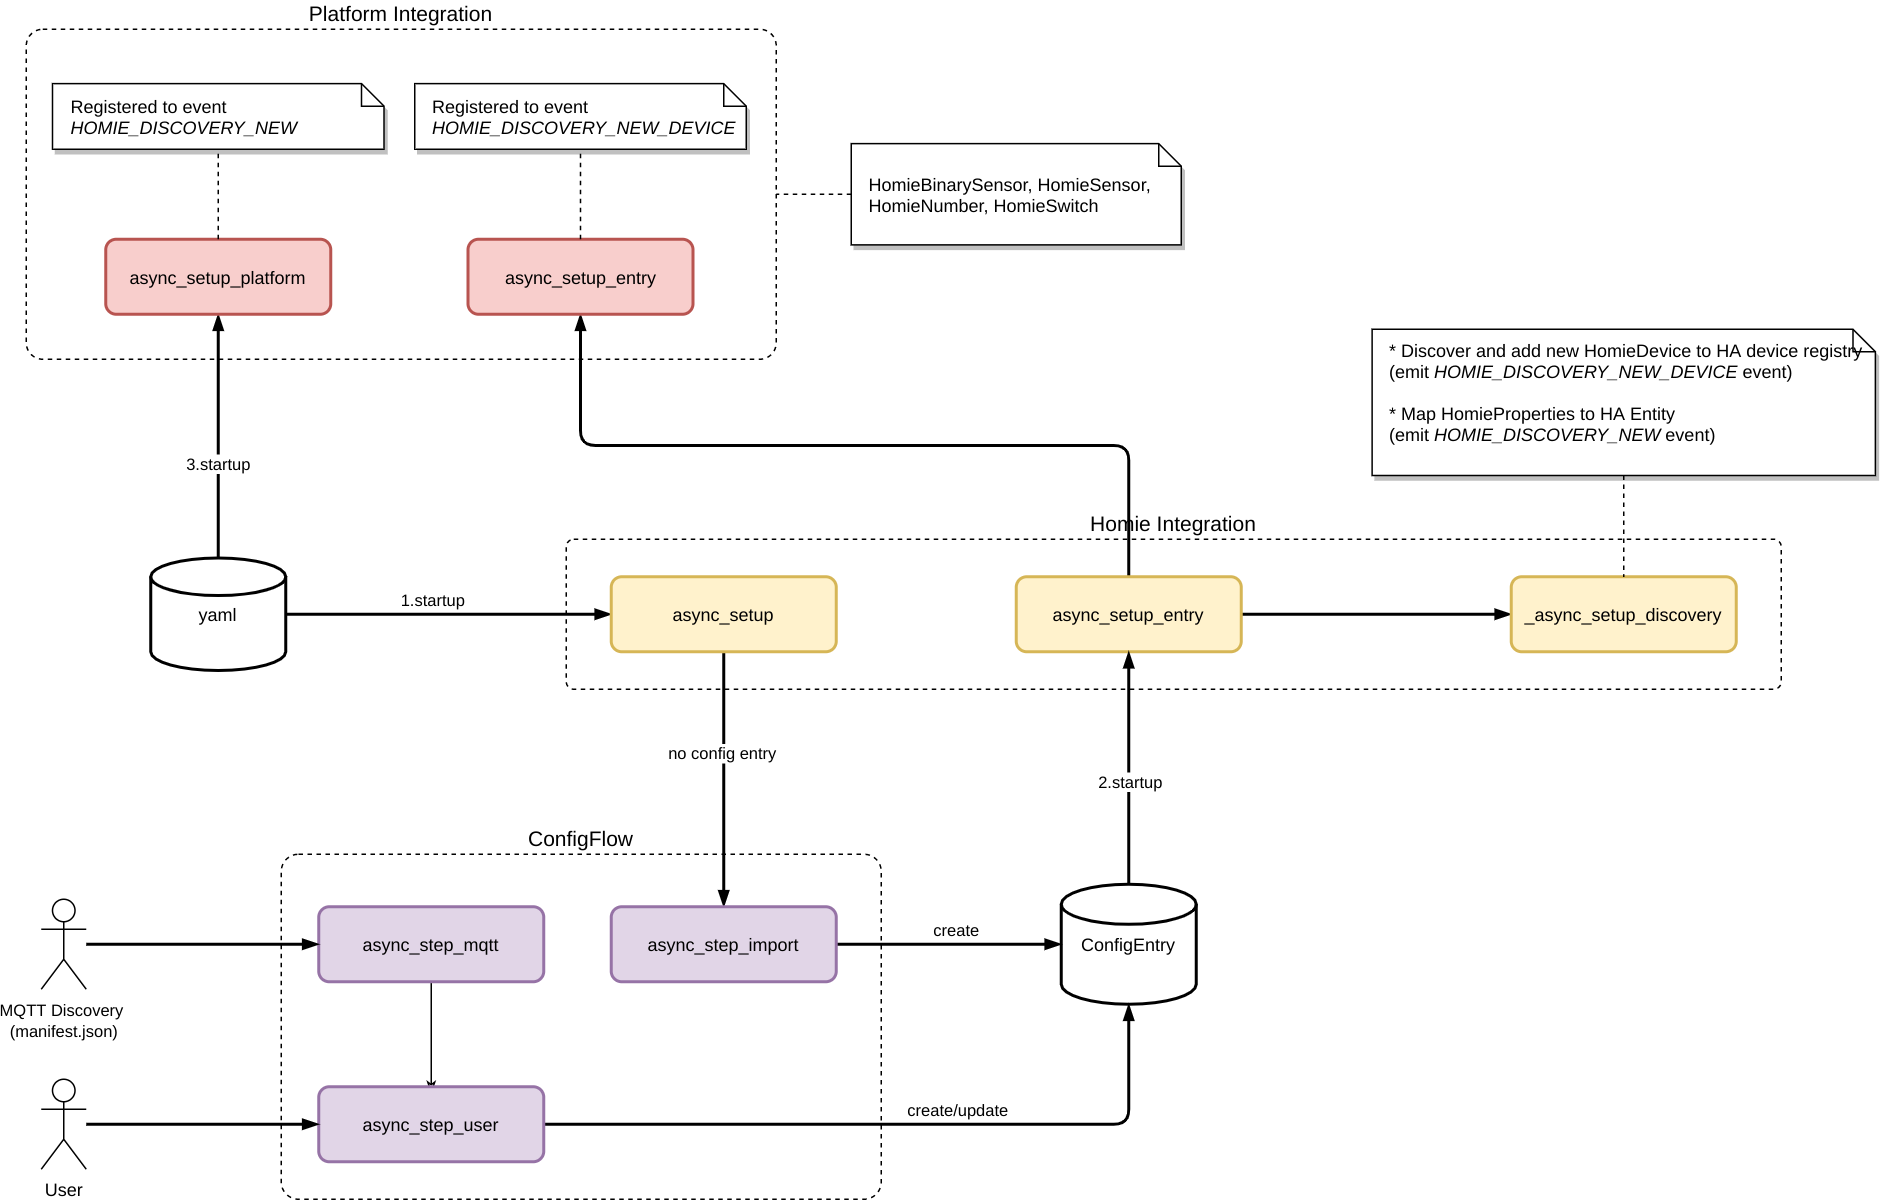

The diagram above was exported from draw.io. Its source (the exported page's mxGraphModel, read from the mxfile embedded in the PNG):
<mxGraphModel dx="651" dy="3059" grid="1" gridSize="10" guides="1" tooltips="1" connect="1" arrows="1" fold="1" page="1" pageScale="1" pageWidth="850" pageHeight="1100" math="0" shadow="0">
  <root>
    <mxCell id="Tua178YwWlxOATpEVc0I-0" />
    <mxCell id="Tua178YwWlxOATpEVc0I-1" parent="Tua178YwWlxOATpEVc0I-0" />
    <mxCell id="o1jE8s885v9Xv5LZkqfT-32" value="Homie Integration" style="rounded=1;whiteSpace=wrap;html=1;dashed=1;fillColor=none;labelPosition=center;verticalLabelPosition=top;align=center;verticalAlign=bottom;arcSize=5;fontStyle=0;fontSize=14;" vertex="1" parent="Tua178YwWlxOATpEVc0I-1">
      <mxGeometry x="850" y="-1430" width="810" height="100" as="geometry" />
    </mxCell>
    <mxCell id="o1jE8s885v9Xv5LZkqfT-0" value="Platform Integration" style="rounded=1;whiteSpace=wrap;html=1;dashed=1;fillColor=none;labelPosition=center;verticalLabelPosition=top;align=center;verticalAlign=bottom;arcSize=5;fontStyle=0;fontSize=14;" vertex="1" parent="Tua178YwWlxOATpEVc0I-1">
      <mxGeometry x="490" y="-1770" width="500" height="220" as="geometry" />
    </mxCell>
    <mxCell id="o1jE8s885v9Xv5LZkqfT-1" value="ConfigFlow" style="rounded=1;whiteSpace=wrap;html=1;dashed=1;fillColor=none;labelPosition=center;verticalLabelPosition=top;align=center;verticalAlign=bottom;arcSize=5;fontStyle=0;fontSize=14;" vertex="1" parent="Tua178YwWlxOATpEVc0I-1">
      <mxGeometry x="660" y="-1220" width="400" height="230" as="geometry" />
    </mxCell>
    <mxCell id="o1jE8s885v9Xv5LZkqfT-2" style="edgeStyle=orthogonalEdgeStyle;rounded=1;orthogonalLoop=1;jettySize=auto;html=1;strokeWidth=2;strokeColor=default;entryX=0;entryY=0.5;entryDx=0;entryDy=0;endArrow=blockThin;endFill=1;" edge="1" parent="Tua178YwWlxOATpEVc0I-1" source="o1jE8s885v9Xv5LZkqfT-4" target="o1jE8s885v9Xv5LZkqfT-6">
      <mxGeometry relative="1" as="geometry">
        <mxPoint x="880" y="-1380" as="targetPoint" />
      </mxGeometry>
    </mxCell>
    <mxCell id="NsD5MOrHDNYvPaedllR6-0" value="1.startup" style="edgeLabel;html=1;align=center;verticalAlign=middle;resizable=0;points=[];" vertex="1" connectable="0" parent="o1jE8s885v9Xv5LZkqfT-2">
      <mxGeometry x="-0.1876" y="2" relative="1" as="geometry">
        <mxPoint x="9" y="-8" as="offset" />
      </mxGeometry>
    </mxCell>
    <mxCell id="o1jE8s885v9Xv5LZkqfT-3" style="edgeStyle=orthogonalEdgeStyle;rounded=1;orthogonalLoop=1;jettySize=auto;html=1;endArrow=blockThin;strokeColor=default;strokeWidth=2;exitX=0.5;exitY=0;exitDx=0;exitDy=0;exitPerimeter=0;endFill=1;" edge="1" parent="Tua178YwWlxOATpEVc0I-1" source="o1jE8s885v9Xv5LZkqfT-4" target="o1jE8s885v9Xv5LZkqfT-22">
      <mxGeometry relative="1" as="geometry" />
    </mxCell>
    <mxCell id="NsD5MOrHDNYvPaedllR6-9" value="3.startup" style="edgeLabel;html=1;align=center;verticalAlign=middle;resizable=0;points=[];" vertex="1" connectable="0" parent="o1jE8s885v9Xv5LZkqfT-3">
      <mxGeometry x="-0.2156" y="-3" relative="1" as="geometry">
        <mxPoint x="-4" as="offset" />
      </mxGeometry>
    </mxCell>
    <mxCell id="o1jE8s885v9Xv5LZkqfT-4" value="yaml" style="strokeWidth=2;html=1;shape=mxgraph.flowchart.database;whiteSpace=wrap;" vertex="1" parent="Tua178YwWlxOATpEVc0I-1">
      <mxGeometry x="573" y="-1417.5" width="90" height="75" as="geometry" />
    </mxCell>
    <mxCell id="o1jE8s885v9Xv5LZkqfT-5" style="edgeStyle=orthogonalEdgeStyle;rounded=1;orthogonalLoop=1;jettySize=auto;html=1;endArrow=blockThin;strokeColor=default;strokeWidth=2;endFill=1;" edge="1" parent="Tua178YwWlxOATpEVc0I-1" source="o1jE8s885v9Xv5LZkqfT-6" target="o1jE8s885v9Xv5LZkqfT-21">
      <mxGeometry relative="1" as="geometry" />
    </mxCell>
    <mxCell id="NsD5MOrHDNYvPaedllR6-2" value="no config entry" style="edgeLabel;html=1;align=center;verticalAlign=middle;resizable=0;points=[];" vertex="1" connectable="0" parent="o1jE8s885v9Xv5LZkqfT-5">
      <mxGeometry x="-0.2152" y="-2" relative="1" as="geometry">
        <mxPoint as="offset" />
      </mxGeometry>
    </mxCell>
    <mxCell id="o1jE8s885v9Xv5LZkqfT-6" value="async_setup" style="rounded=1;whiteSpace=wrap;html=1;absoluteArcSize=1;arcSize=14;strokeWidth=2;fillColor=#fff2cc;strokeColor=#d6b656;" vertex="1" parent="Tua178YwWlxOATpEVc0I-1">
      <mxGeometry x="880" y="-1405" width="150" height="50" as="geometry" />
    </mxCell>
    <mxCell id="o1jE8s885v9Xv5LZkqfT-7" style="edgeStyle=orthogonalEdgeStyle;rounded=1;orthogonalLoop=1;jettySize=auto;html=1;entryX=0.5;entryY=1;entryDx=0;entryDy=0;endArrow=blockThin;strokeColor=default;strokeWidth=2;exitX=0.5;exitY=0;exitDx=0;exitDy=0;endFill=1;" edge="1" parent="Tua178YwWlxOATpEVc0I-1" source="o1jE8s885v9Xv5LZkqfT-9" target="o1jE8s885v9Xv5LZkqfT-23">
      <mxGeometry relative="1" as="geometry" />
    </mxCell>
    <mxCell id="o1jE8s885v9Xv5LZkqfT-8" style="edgeStyle=orthogonalEdgeStyle;rounded=1;orthogonalLoop=1;jettySize=auto;html=1;entryX=0;entryY=0.5;entryDx=0;entryDy=0;endArrow=blockThin;strokeColor=default;strokeWidth=2;endFill=1;" edge="1" parent="Tua178YwWlxOATpEVc0I-1" source="o1jE8s885v9Xv5LZkqfT-9" target="o1jE8s885v9Xv5LZkqfT-26">
      <mxGeometry relative="1" as="geometry" />
    </mxCell>
    <mxCell id="o1jE8s885v9Xv5LZkqfT-9" value="async_setup_entry" style="rounded=1;whiteSpace=wrap;html=1;absoluteArcSize=1;arcSize=14;strokeWidth=2;fillColor=#fff2cc;strokeColor=#d6b656;" vertex="1" parent="Tua178YwWlxOATpEVc0I-1">
      <mxGeometry x="1150" y="-1405" width="150" height="50" as="geometry" />
    </mxCell>
    <mxCell id="o1jE8s885v9Xv5LZkqfT-10" style="edgeStyle=orthogonalEdgeStyle;orthogonalLoop=1;jettySize=auto;html=1;endArrow=blockThin;strokeColor=default;strokeWidth=2;entryX=0.5;entryY=1;entryDx=0;entryDy=0;rounded=1;exitX=0.5;exitY=0;exitDx=0;exitDy=0;exitPerimeter=0;endFill=1;" edge="1" parent="Tua178YwWlxOATpEVc0I-1" source="o1jE8s885v9Xv5LZkqfT-11" target="o1jE8s885v9Xv5LZkqfT-9">
      <mxGeometry relative="1" as="geometry">
        <mxPoint x="1100" y="-1300" as="targetPoint" />
      </mxGeometry>
    </mxCell>
    <mxCell id="NsD5MOrHDNYvPaedllR6-1" value="2.startup" style="edgeLabel;html=1;align=center;verticalAlign=middle;resizable=0;points=[];" vertex="1" connectable="0" parent="o1jE8s885v9Xv5LZkqfT-10">
      <mxGeometry x="-0.1252" relative="1" as="geometry">
        <mxPoint as="offset" />
      </mxGeometry>
    </mxCell>
    <mxCell id="o1jE8s885v9Xv5LZkqfT-11" value="ConfigEntry" style="strokeWidth=2;html=1;shape=mxgraph.flowchart.database;whiteSpace=wrap;" vertex="1" parent="Tua178YwWlxOATpEVc0I-1">
      <mxGeometry x="1180" y="-1200" width="90" height="80" as="geometry" />
    </mxCell>
    <mxCell id="o1jE8s885v9Xv5LZkqfT-12" style="edgeStyle=orthogonalEdgeStyle;rounded=1;orthogonalLoop=1;jettySize=auto;html=1;endArrow=classicThin;endFill=0;strokeColor=default;strokeWidth=1;" edge="1" parent="Tua178YwWlxOATpEVc0I-1" source="o1jE8s885v9Xv5LZkqfT-13">
      <mxGeometry relative="1" as="geometry">
        <mxPoint x="760" y="-1060" as="targetPoint" />
      </mxGeometry>
    </mxCell>
    <mxCell id="o1jE8s885v9Xv5LZkqfT-13" value="async_step_mqtt" style="rounded=1;whiteSpace=wrap;html=1;absoluteArcSize=1;arcSize=14;strokeWidth=2;fillColor=#e1d5e7;strokeColor=#9673a6;" vertex="1" parent="Tua178YwWlxOATpEVc0I-1">
      <mxGeometry x="685" y="-1185" width="150" height="50" as="geometry" />
    </mxCell>
    <mxCell id="o1jE8s885v9Xv5LZkqfT-14" style="edgeStyle=orthogonalEdgeStyle;rounded=1;orthogonalLoop=1;jettySize=auto;html=1;entryX=0;entryY=0.5;entryDx=0;entryDy=0;strokeWidth=2;strokeColor=default;endArrow=blockThin;endFill=1;" edge="1" parent="Tua178YwWlxOATpEVc0I-1" target="o1jE8s885v9Xv5LZkqfT-13" source="o1jE8s885v9Xv5LZkqfT-19">
      <mxGeometry relative="1" as="geometry">
        <mxPoint x="510" y="-1180" as="sourcePoint" />
        <mxPoint x="655" y="-1155.5" as="targetPoint" />
      </mxGeometry>
    </mxCell>
    <mxCell id="o1jE8s885v9Xv5LZkqfT-15" style="edgeStyle=orthogonalEdgeStyle;rounded=1;orthogonalLoop=1;jettySize=auto;html=1;endArrow=blockThin;strokeColor=default;strokeWidth=2;endFill=1;" edge="1" parent="Tua178YwWlxOATpEVc0I-1" source="o1jE8s885v9Xv5LZkqfT-16" target="o1jE8s885v9Xv5LZkqfT-11">
      <mxGeometry relative="1" as="geometry" />
    </mxCell>
    <mxCell id="NsD5MOrHDNYvPaedllR6-7" value="create/update" style="edgeLabel;html=1;align=center;verticalAlign=middle;resizable=0;points=[];" vertex="1" connectable="0" parent="o1jE8s885v9Xv5LZkqfT-15">
      <mxGeometry x="0.1136" y="-1" relative="1" as="geometry">
        <mxPoint x="14" y="-11" as="offset" />
      </mxGeometry>
    </mxCell>
    <mxCell id="o1jE8s885v9Xv5LZkqfT-16" value="async_step_user" style="rounded=1;whiteSpace=wrap;html=1;absoluteArcSize=1;arcSize=14;strokeWidth=2;fillColor=#e1d5e7;strokeColor=#9673a6;" vertex="1" parent="Tua178YwWlxOATpEVc0I-1">
      <mxGeometry x="685" y="-1065" width="150" height="50" as="geometry" />
    </mxCell>
    <mxCell id="o1jE8s885v9Xv5LZkqfT-17" style="edgeStyle=orthogonalEdgeStyle;rounded=1;orthogonalLoop=1;jettySize=auto;html=1;endArrow=blockThin;strokeColor=default;strokeWidth=2;endFill=1;" edge="1" parent="Tua178YwWlxOATpEVc0I-1" source="o1jE8s885v9Xv5LZkqfT-18" target="o1jE8s885v9Xv5LZkqfT-16">
      <mxGeometry relative="1" as="geometry" />
    </mxCell>
    <mxCell id="o1jE8s885v9Xv5LZkqfT-18" value="User" style="shape=umlActor;verticalLabelPosition=bottom;verticalAlign=top;html=1;" vertex="1" parent="Tua178YwWlxOATpEVc0I-1">
      <mxGeometry x="500" y="-1070" width="30" height="60" as="geometry" />
    </mxCell>
    <mxCell id="o1jE8s885v9Xv5LZkqfT-19" value="&lt;span style=&quot;font-size: 11px ; background-color: rgb(255 , 255 , 255)&quot;&gt;MQTT Discovery &lt;br&gt;(manifest.json)&lt;/span&gt;" style="shape=umlActor;verticalLabelPosition=bottom;verticalAlign=top;html=1;" vertex="1" parent="Tua178YwWlxOATpEVc0I-1">
      <mxGeometry x="500" y="-1190" width="30" height="60" as="geometry" />
    </mxCell>
    <mxCell id="o1jE8s885v9Xv5LZkqfT-20" style="edgeStyle=orthogonalEdgeStyle;rounded=1;orthogonalLoop=1;jettySize=auto;html=1;entryX=0;entryY=0.5;entryDx=0;entryDy=0;entryPerimeter=0;endArrow=blockThin;strokeColor=default;strokeWidth=2;endFill=1;" edge="1" parent="Tua178YwWlxOATpEVc0I-1" source="o1jE8s885v9Xv5LZkqfT-21" target="o1jE8s885v9Xv5LZkqfT-11">
      <mxGeometry relative="1" as="geometry" />
    </mxCell>
    <mxCell id="NsD5MOrHDNYvPaedllR6-8" value="create" style="edgeLabel;html=1;align=center;verticalAlign=middle;resizable=0;points=[];" vertex="1" connectable="0" parent="o1jE8s885v9Xv5LZkqfT-20">
      <mxGeometry x="0.2188" y="1" relative="1" as="geometry">
        <mxPoint x="-12" y="-9" as="offset" />
      </mxGeometry>
    </mxCell>
    <mxCell id="o1jE8s885v9Xv5LZkqfT-21" value="async_step_import" style="rounded=1;whiteSpace=wrap;html=1;absoluteArcSize=1;arcSize=14;strokeWidth=2;fillColor=#e1d5e7;strokeColor=#9673a6;" vertex="1" parent="Tua178YwWlxOATpEVc0I-1">
      <mxGeometry x="880" y="-1185" width="150" height="50" as="geometry" />
    </mxCell>
    <mxCell id="o1jE8s885v9Xv5LZkqfT-22" value="async_setup_platform" style="rounded=1;whiteSpace=wrap;html=1;absoluteArcSize=1;arcSize=14;strokeWidth=2;fillColor=#f8cecc;strokeColor=#b85450;" vertex="1" parent="Tua178YwWlxOATpEVc0I-1">
      <mxGeometry x="543" y="-1630" width="150" height="50" as="geometry" />
    </mxCell>
    <mxCell id="o1jE8s885v9Xv5LZkqfT-23" value="async_setup_entry" style="rounded=1;whiteSpace=wrap;html=1;absoluteArcSize=1;arcSize=14;strokeWidth=2;fillColor=#f8cecc;strokeColor=#b85450;" vertex="1" parent="Tua178YwWlxOATpEVc0I-1">
      <mxGeometry x="784.5" y="-1630" width="150" height="50" as="geometry" />
    </mxCell>
    <mxCell id="o1jE8s885v9Xv5LZkqfT-24" value="&lt;div&gt;HomieBinarySensor, HomieSensor, HomieNumber, HomieSwitch&lt;/div&gt;" style="shape=note;size=15;align=left;spacingLeft=10;html=1;whiteSpace=wrap;shadow=1;fillColor=#ffffff;" vertex="1" parent="Tua178YwWlxOATpEVc0I-1">
      <mxGeometry x="1040" y="-1693.75" width="220" height="67.5" as="geometry" />
    </mxCell>
    <mxCell id="o1jE8s885v9Xv5LZkqfT-25" value="" style="edgeStyle=orthogonalEdgeStyle;endArrow=none;dashed=1;html=1;entryX=1;entryY=0.5;entryDx=0;entryDy=0;" edge="1" parent="Tua178YwWlxOATpEVc0I-1" source="o1jE8s885v9Xv5LZkqfT-24" target="o1jE8s885v9Xv5LZkqfT-0">
      <mxGeometry x="1" relative="1" as="geometry">
        <mxPoint x="1384" y="-1577.5" as="targetPoint" />
      </mxGeometry>
    </mxCell>
    <mxCell id="o1jE8s885v9Xv5LZkqfT-26" value="_async_setup_discovery" style="rounded=1;whiteSpace=wrap;html=1;absoluteArcSize=1;arcSize=14;strokeWidth=2;fillColor=#fff2cc;strokeColor=#d6b656;" vertex="1" parent="Tua178YwWlxOATpEVc0I-1">
      <mxGeometry x="1480" y="-1405" width="150" height="50" as="geometry" />
    </mxCell>
    <mxCell id="o1jE8s885v9Xv5LZkqfT-27" value="&lt;div&gt;* Discover and add new HomieDevice to HA device registry&amp;nbsp;&lt;/div&gt;&lt;div&gt;(emit &lt;i&gt;HOMIE_DISCOVERY_NEW_DEVICE&lt;/i&gt; event)&lt;/div&gt;&lt;br&gt;* Map HomieProperties to HA Entity &lt;br&gt;(emit&amp;nbsp;&lt;i&gt;HOMIE_DISCOVERY_NEW&lt;/i&gt; event)&lt;div&gt;&amp;nbsp;&lt;/div&gt;" style="shape=note;size=15;align=left;spacingLeft=10;html=1;whiteSpace=wrap;shadow=1;fillColor=#ffffff;" vertex="1" parent="Tua178YwWlxOATpEVc0I-1">
      <mxGeometry x="1387.25" y="-1570" width="335.5" height="97.5" as="geometry" />
    </mxCell>
    <mxCell id="o1jE8s885v9Xv5LZkqfT-28" value="" style="edgeStyle=orthogonalEdgeStyle;endArrow=none;dashed=1;html=1;entryX=0.5;entryY=0;entryDx=0;entryDy=0;exitX=0.5;exitY=1;exitDx=0;exitDy=0;exitPerimeter=0;" edge="1" parent="Tua178YwWlxOATpEVc0I-1" source="o1jE8s885v9Xv5LZkqfT-27" target="o1jE8s885v9Xv5LZkqfT-26">
      <mxGeometry x="1" relative="1" as="geometry">
        <mxPoint x="1070" y="-1584.9999999999998" as="targetPoint" />
        <mxPoint x="1155" y="-1594.9999999999998" as="sourcePoint" />
      </mxGeometry>
    </mxCell>
    <mxCell id="o1jE8s885v9Xv5LZkqfT-29" value="Registered to event&lt;br&gt;&lt;i&gt;HOMIE_DISCOVERY_NEW_DEVICE&lt;/i&gt;" style="shape=note;size=15;align=left;spacingLeft=10;html=1;whiteSpace=wrap;shadow=1;fillColor=#ffffff;" vertex="1" parent="Tua178YwWlxOATpEVc0I-1">
      <mxGeometry x="749" y="-1733.75" width="221" height="43.75" as="geometry" />
    </mxCell>
    <mxCell id="o1jE8s885v9Xv5LZkqfT-30" value="Registered to event &lt;i&gt;HOMIE_DISCOVERY_NEW&lt;/i&gt;" style="shape=note;size=15;align=left;spacingLeft=10;html=1;whiteSpace=wrap;shadow=1;fillColor=#ffffff;" vertex="1" parent="Tua178YwWlxOATpEVc0I-1">
      <mxGeometry x="507.5" y="-1733.75" width="221" height="43.75" as="geometry" />
    </mxCell>
    <mxCell id="o1jE8s885v9Xv5LZkqfT-33" value="" style="edgeStyle=orthogonalEdgeStyle;endArrow=none;dashed=1;html=1;entryX=0.5;entryY=1;entryDx=0;entryDy=0;entryPerimeter=0;exitX=0.5;exitY=0;exitDx=0;exitDy=0;" edge="1" parent="Tua178YwWlxOATpEVc0I-1" source="o1jE8s885v9Xv5LZkqfT-22" target="o1jE8s885v9Xv5LZkqfT-30">
      <mxGeometry x="1" relative="1" as="geometry">
        <mxPoint x="900" y="-1645" as="targetPoint" />
        <mxPoint x="1020" y="-1645" as="sourcePoint" />
      </mxGeometry>
    </mxCell>
    <mxCell id="o1jE8s885v9Xv5LZkqfT-34" value="" style="edgeStyle=orthogonalEdgeStyle;endArrow=none;dashed=1;html=1;entryX=0.5;entryY=1;entryDx=0;entryDy=0;entryPerimeter=0;" edge="1" parent="Tua178YwWlxOATpEVc0I-1" source="o1jE8s885v9Xv5LZkqfT-23" target="o1jE8s885v9Xv5LZkqfT-29">
      <mxGeometry x="1" relative="1" as="geometry">
        <mxPoint x="900" y="-1645" as="targetPoint" />
        <mxPoint x="1020" y="-1645" as="sourcePoint" />
      </mxGeometry>
    </mxCell>
  </root>
</mxGraphModel>